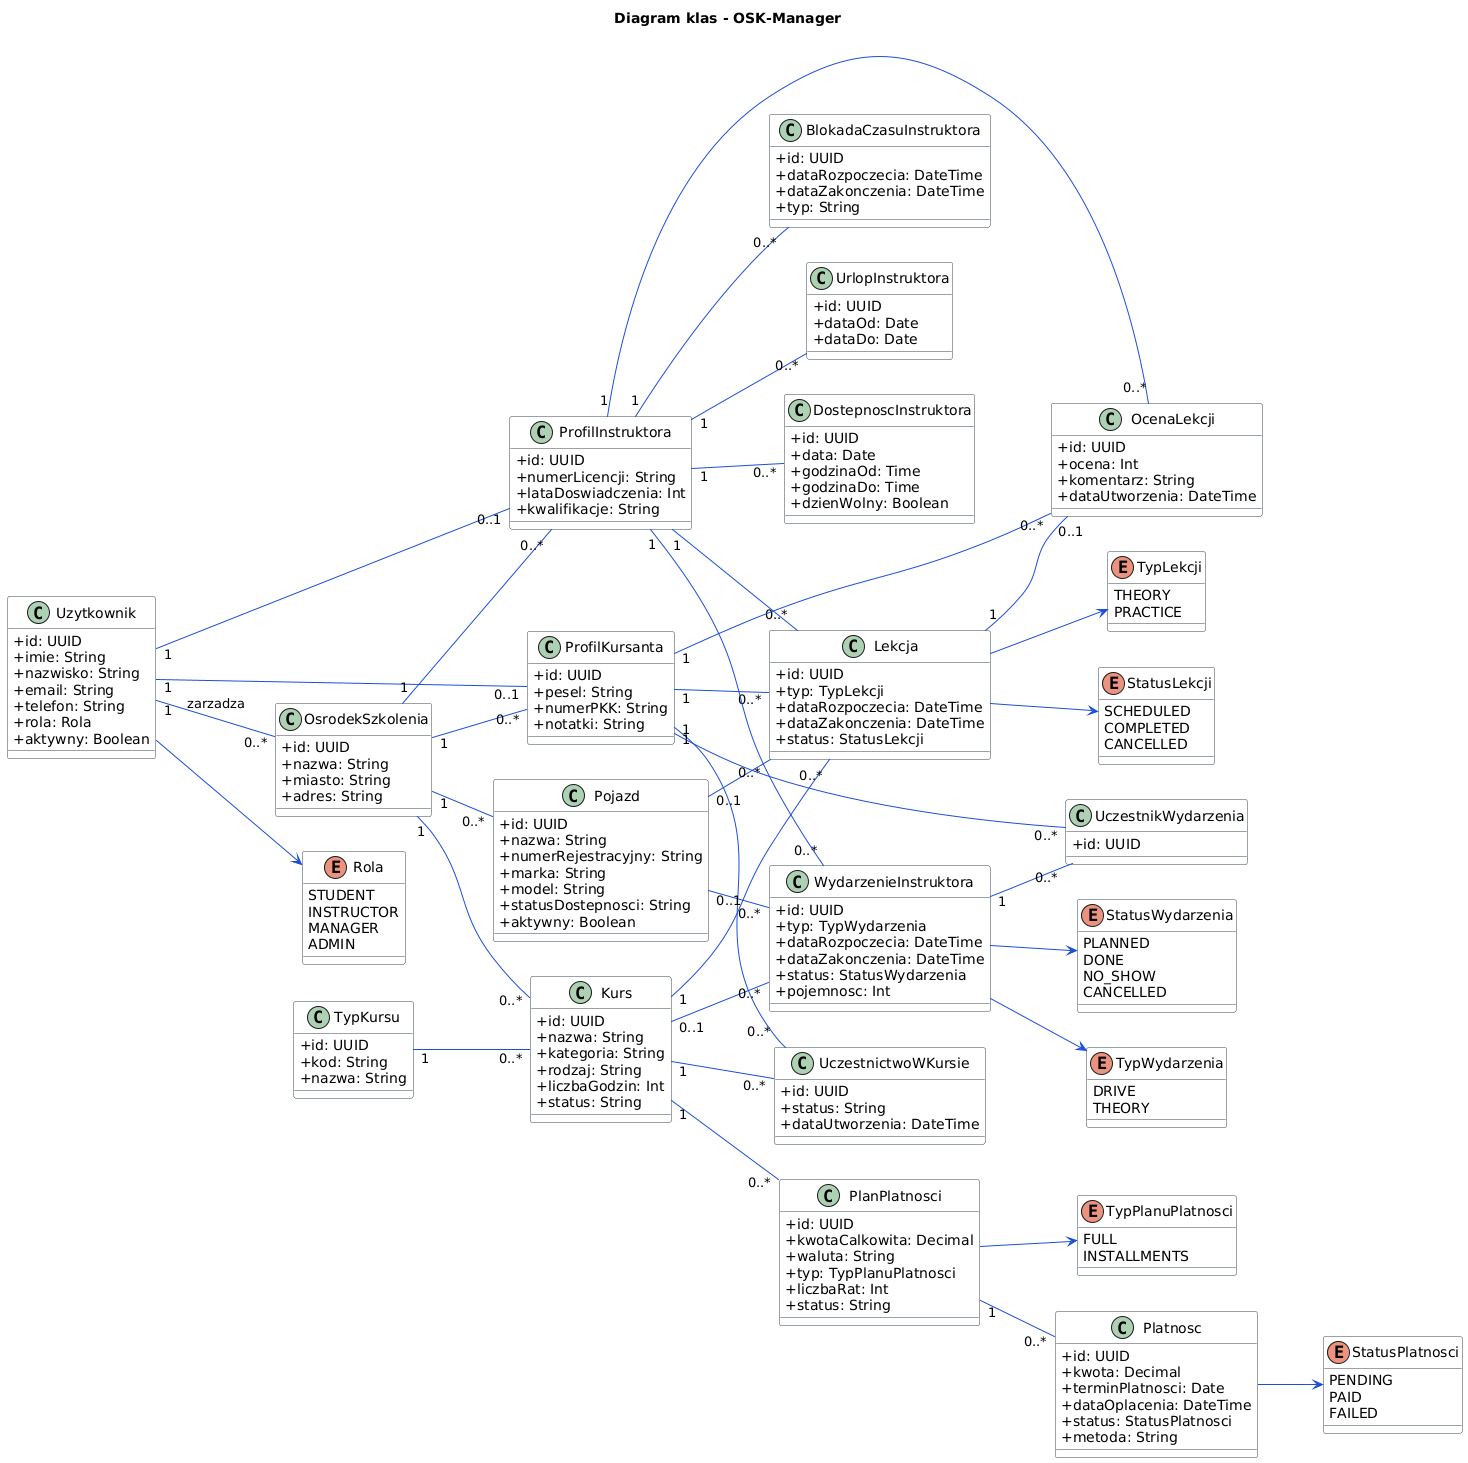

The diagram above was rendered by PlantUML. Its source (embedded in the PNG):
@startuml
title Diagram klas - OSK-Manager

skinparam shadowing false
skinparam classAttributeIconSize 0
skinparam class {
  BackgroundColor #FFFFFF
  BorderColor #374151
  ArrowColor #1D4ED8
}
skinparam package {
  BackgroundColor #F9FAFB
  BorderColor #CBD5E1
}

left to right direction

class Uzytkownik {
  +id: UUID
  +imie: String
  +nazwisko: String
  +email: String
  +telefon: String
  +rola: Rola
  +aktywny: Boolean
}

class ProfilKursanta {
  +id: UUID
  +pesel: String
  +numerPKK: String
  +notatki: String
}

class ProfilInstruktora {
  +id: UUID
  +numerLicencji: String
  +lataDoswiadczenia: Int
  +kwalifikacje: String
}

class OsrodekSzkolenia {
  +id: UUID
  +nazwa: String
  +miasto: String
  +adres: String
}

class Kurs {
  +id: UUID
  +nazwa: String
  +kategoria: String
  +rodzaj: String
  +liczbaGodzin: Int
  +status: String
}

class TypKursu {
  +id: UUID
  +kod: String
  +nazwa: String
}

class UczestnictwoWKursie {
  +id: UUID
  +status: String
  +dataUtworzenia: DateTime
}

class Lekcja {
  +id: UUID
  +typ: TypLekcji
  +dataRozpoczecia: DateTime
  +dataZakonczenia: DateTime
  +status: StatusLekcji
}

class Pojazd {
  +id: UUID
  +nazwa: String
  +numerRejestracyjny: String
  +marka: String
  +model: String
  +statusDostepnosci: String
  +aktywny: Boolean
}

class DostepnoscInstruktora {
  +id: UUID
  +data: Date
  +godzinaOd: Time
  +godzinaDo: Time
  +dzienWolny: Boolean
}

class BlokadaCzasuInstruktora {
  +id: UUID
  +dataRozpoczecia: DateTime
  +dataZakonczenia: DateTime
  +typ: String
}

class UrlopInstruktora {
  +id: UUID
  +dataOd: Date
  +dataDo: Date
}

class WydarzenieInstruktora {
  +id: UUID
  +typ: TypWydarzenia
  +dataRozpoczecia: DateTime
  +dataZakonczenia: DateTime
  +status: StatusWydarzenia
  +pojemnosc: Int
}

class UczestnikWydarzenia {
  +id: UUID
}

class PlanPlatnosci {
  +id: UUID
  +kwotaCalkowita: Decimal
  +waluta: String
  +typ: TypPlanuPlatnosci
  +liczbaRat: Int
  +status: String
}

class Platnosc {
  +id: UUID
  +kwota: Decimal
  +terminPlatnosci: Date
  +dataOplacenia: DateTime
  +status: StatusPlatnosci
  +metoda: String
}

class OcenaLekcji {
  +id: UUID
  +ocena: Int
  +komentarz: String
  +dataUtworzenia: DateTime
}

enum Rola {
  STUDENT
  INSTRUCTOR
  MANAGER
  ADMIN
}

enum TypLekcji {
  THEORY
  PRACTICE
}

enum StatusLekcji {
  SCHEDULED
  COMPLETED
  CANCELLED
}

enum TypWydarzenia {
  DRIVE
  THEORY
}

enum StatusWydarzenia {
  PLANNED
  DONE
  NO_SHOW
  CANCELLED
}

enum TypPlanuPlatnosci {
  FULL
  INSTALLMENTS
}

enum StatusPlatnosci {
  PENDING
  PAID
  FAILED
}

Uzytkownik "1" -- "0..1" ProfilKursanta
Uzytkownik "1" -- "0..1" ProfilInstruktora
Uzytkownik "1" -- "0..*" OsrodekSzkolenia : zarzadza

OsrodekSzkolenia "1" -- "0..*" Kurs
OsrodekSzkolenia "1" -- "0..*" Pojazd
OsrodekSzkolenia "1" -- "0..*" ProfilKursanta
OsrodekSzkolenia "1" -- "0..*" ProfilInstruktora

TypKursu "1" -- "0..*" Kurs
Kurs "1" -- "0..*" UczestnictwoWKursie
ProfilKursanta "1" -- "0..*" UczestnictwoWKursie

Kurs "1" -- "0..*" Lekcja
ProfilKursanta "1" -- "0..*" Lekcja
ProfilInstruktora "1" -- "0..*" Lekcja
Pojazd "0..1" -- "0..*" Lekcja

ProfilInstruktora "1" -- "0..*" DostepnoscInstruktora
ProfilInstruktora "1" -- "0..*" BlokadaCzasuInstruktora
ProfilInstruktora "1" -- "0..*" UrlopInstruktora

ProfilInstruktora "1" -- "0..*" WydarzenieInstruktora
Kurs "0..1" -- "0..*" WydarzenieInstruktora
Pojazd "0..1" -- "0..*" WydarzenieInstruktora

WydarzenieInstruktora "1" -- "0..*" UczestnikWydarzenia
ProfilKursanta "1" -- "0..*" UczestnikWydarzenia

Kurs "1" -- "0..*" PlanPlatnosci
PlanPlatnosci "1" -- "0..*" Platnosc

Lekcja "1" -- "0..1" OcenaLekcji
ProfilKursanta "1" -- "0..*" OcenaLekcji
ProfilInstruktora "1" -- "0..*" OcenaLekcji

Uzytkownik --> Rola
Lekcja --> TypLekcji
Lekcja --> StatusLekcji
WydarzenieInstruktora --> TypWydarzenia
WydarzenieInstruktora --> StatusWydarzenia
PlanPlatnosci --> TypPlanuPlatnosci
Platnosc --> StatusPlatnosci
@enduml